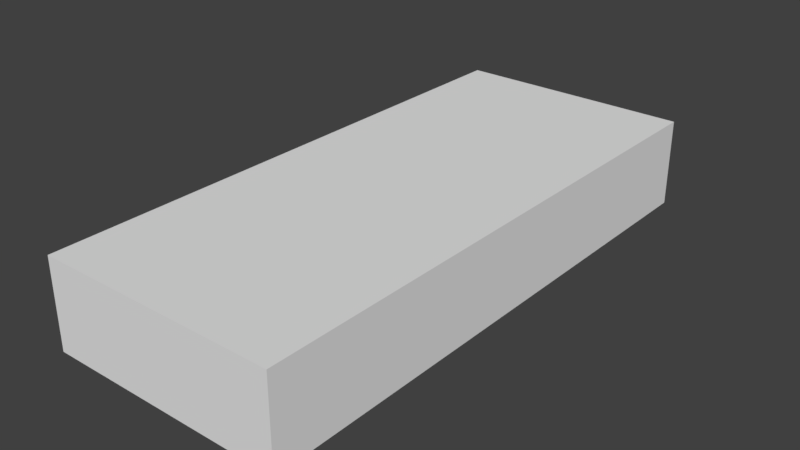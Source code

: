 # Source: pistolammo.blend  (saved by Blender 2.79.0; exported with 4.5.12 LTS)
import bpy
from mathutils import Matrix  # noqa: F401  (used for matrix-valued properties, if any)

bpy.ops.wm.read_factory_settings(use_empty=True)
scene = bpy.context.scene
scene.name = 'Scene'

# ---- collections
col_collection_1 = bpy.data.collections.new('Collection 1'); scene.collection.children.link(col_collection_1)

# ---- world
world_world = bpy.data.worlds.new('World'); scene.world = world_world
world_world.color = (0.05088, 0.05088, 0.05088)
world_world.use_sun_shadow = False
world_world.sun_shadow_jitter_overblur = 0.0
world_world.cycles.sampling_method = 'MANUAL'

# ---- meshes
me_cube = bpy.data.meshes.new('Cube')
me_cube.from_pydata([(-0.7645, 1.156, -1.015), (-0.7645, 1.156, -0.1196), (-0.7645, 3.147, -1.015), (-0.7645, 3.147, -0.1196), (0.7645, 1.156, -1.015), (0.7645, 1.156, -0.1196), (0.7645, 3.147, -1.015), (0.7645, 3.147, -0.1196)], [], [(0, 1, 3, 2), (2, 3, 7, 6), (6, 7, 5, 4), (4, 5, 1, 0), (2, 6, 4, 0), (7, 3, 1, 5)])
me_cube.use_remesh_preserve_volume = False
me_cube.use_remesh_preserve_attributes = False
me_cube.use_mirror_vertex_groups = False
me_cube.update()

# ---- objects
ob_cube = bpy.data.objects.new('Cube', me_cube)

# ---- transforms, parenting, visibility, modifiers, constraints
ob_cube.location = (0.0, 0.0, 0.0)
ob_cube.scale = (0.08372, 0.1491, 0.05277)
ob_cube.lineart.crease_threshold = 0.0

# ---- collection membership
col_collection_1.objects.link(ob_cube)

# ---- scene / render settings (as saved in the file)
scene.frame_start = 1; scene.frame_end = 250; scene.frame_set(1)
scene.render.engine = 'BLENDER_EEVEE_NEXT'
scene.render.resolution_percentage = 50
scene.render.dither_intensity = 0.0
scene.cycles.use_denoising = False
scene.cycles.samples = 128
scene.cycles.sampling_pattern = 'TABULATED_SOBOL'
scene.cycles.use_adaptive_sampling = False
scene.cycles.use_light_tree = False
scene.cycles.blur_glossy = 0.0
scene.cycles.sample_clamp_indirect = 0.0
scene.view_settings.view_transform = 'Standard'
bpy.context.view_layer.update()

# ---- added for rendering (the .blend has no active camera and no usable light): camera, sun
cam_auto = bpy.data.cameras.new('AutoCamera')
cam_auto.lens = 50.0
cam_auto.sensor_width = 36.0
cam_auto.clip_end = 1000.0
ob_auto_camera = bpy.data.objects.new('AutoCamera', cam_auto)
scene.collection.objects.link(ob_auto_camera)
ob_auto_camera.location = (0.302283, -0.041934, 0.2119)
ob_auto_camera.rotation_euler = (1.09748, -7.21219e-08, 0.694738)
scene.camera = ob_auto_camera
light_auto_sun = bpy.data.lights.new('AutoSun', 'SUN')
light_auto_sun.energy = 3.0
light_auto_sun.angle = 0.0523599
ob_auto_sun = bpy.data.objects.new('AutoSun', light_auto_sun)
scene.collection.objects.link(ob_auto_sun)
ob_auto_sun.rotation_euler = (0.872665, 0.174533, 0.523599)
bpy.context.view_layer.update()
